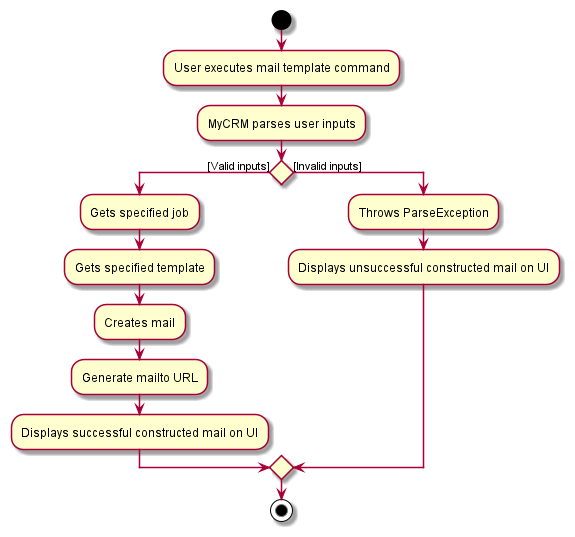

The diagram above was rendered by PlantUML. Its source (embedded in the PNG):
@startuml
start
:User executes mail template command;
:MyCRM parses user inputs;
if () then ([Valid inputs])
    :Gets specified job;
    :Gets specified template;
    :Creates mail;
    :Generate mailto URL;
    :Displays successful constructed mail on UI;
else ([Invalid inputs])
    :Throws ParseException;
    :Displays unsuccessful constructed mail on UI;
endif
stop

@enduml